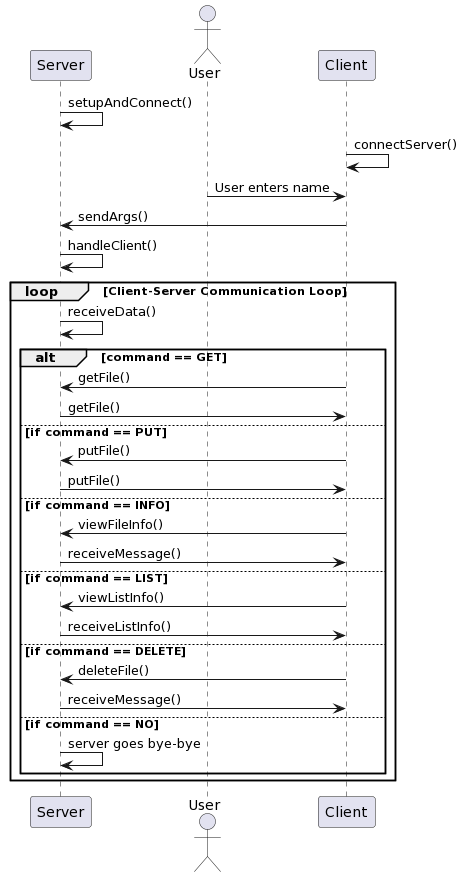

The diagram above was rendered by PlantUML. Its source (embedded in the PNG):
@startuml
participant "Server" as server
actor User
participant "Client" as client

server -> server: setupAndConnect()
client -> client: connectServer()
User -> client: User enters name
client -> server: sendArgs()
server -> server: handleClient()

loop Client-Server Communication Loop
    
    server -> server: receiveData()
    alt command == GET
        client -> server: getFile()
        server -> client: getFile()
    else if command == PUT
        client -> server: putFile()
        server -> client: putFile()
    else if command == INFO
        client -> server: viewFileInfo()
        server -> client: receiveMessage()
    else if command == LIST
        client -> server: viewListInfo()
        server -> client: receiveListInfo()
    else if command == DELETE
        client -> server: deleteFile()
        server -> client: receiveMessage()
    else if command == NO
        server -> server: server goes bye-bye
    end
end
@enduml